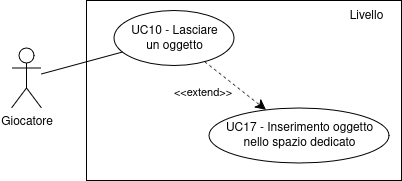

The diagram above was exported from draw.io. Its source (the exported page's mxGraphModel, read from the mxfile embedded in the PNG):
<mxGraphModel dx="2276" dy="1866" grid="1" gridSize="10" guides="1" tooltips="1" connect="1" arrows="1" fold="1" page="1" pageScale="1" pageWidth="850" pageHeight="1100" math="0" shadow="0">
  <root>
    <mxCell id="0" />
    <mxCell id="1" parent="0" />
    <mxCell id="2" value="" style="rounded=0;whiteSpace=wrap;html=1;gradientColor=none;" vertex="1" parent="1">
      <mxGeometry x="1845" y="1310" width="315" height="180" as="geometry" />
    </mxCell>
    <mxCell id="3" value="Livello" style="text;html=1;align=center;verticalAlign=middle;whiteSpace=wrap;rounded=0;" vertex="1" parent="1">
      <mxGeometry x="2095" y="1310" width="60" height="30" as="geometry" />
    </mxCell>
    <mxCell id="4" value="&lt;div&gt;UC10 - Lasciare&lt;/div&gt;&lt;div&gt;un oggetto&lt;/div&gt;" style="ellipse;whiteSpace=wrap;html=1;" vertex="1" parent="1">
      <mxGeometry x="1872.5" y="1320" width="120" height="55" as="geometry" />
    </mxCell>
    <mxCell id="5" style="rounded=0;orthogonalLoop=1;jettySize=auto;html=1;endArrow=classic;endFill=1;endSize=8;dashed=1;startArrow=none;startFill=0;" edge="1" source="4" target="7" parent="1">
      <mxGeometry relative="1" as="geometry">
        <mxPoint x="1981" y="1320.5" as="sourcePoint" />
        <mxPoint x="1937" y="1418.5" as="targetPoint" />
      </mxGeometry>
    </mxCell>
    <mxCell id="6" value="&lt;div&gt;&amp;lt;&amp;lt;extend&amp;gt;&amp;gt;&lt;/div&gt;" style="edgeLabel;html=1;align=center;verticalAlign=middle;resizable=0;points=[];" vertex="1" connectable="0" parent="5">
      <mxGeometry x="0.1167" y="-1" relative="1" as="geometry">
        <mxPoint x="-37" y="2" as="offset" />
      </mxGeometry>
    </mxCell>
    <mxCell id="7" value="&lt;div&gt;UC17 - Inserimento oggetto&lt;/div&gt;&lt;div&gt;nello spazio dedicato&lt;/div&gt;" style="ellipse;whiteSpace=wrap;html=1;" vertex="1" parent="1">
      <mxGeometry x="1967.5" y="1417.5" width="180" height="55" as="geometry" />
    </mxCell>
    <mxCell id="8" value="Giocatore" style="shape=umlActor;verticalLabelPosition=bottom;verticalAlign=top;html=1;outlineConnect=0;" vertex="1" parent="1">
      <mxGeometry x="1770" y="1357.5" width="30" height="60" as="geometry" />
    </mxCell>
    <mxCell id="9" style="rounded=0;orthogonalLoop=1;jettySize=auto;html=1;endArrow=none;startFill=0;" edge="1" source="8" target="4" parent="1">
      <mxGeometry relative="1" as="geometry">
        <mxPoint x="1810" y="1137" as="sourcePoint" />
        <mxPoint x="1874" y="1112" as="targetPoint" />
      </mxGeometry>
    </mxCell>
  </root>
</mxGraphModel>